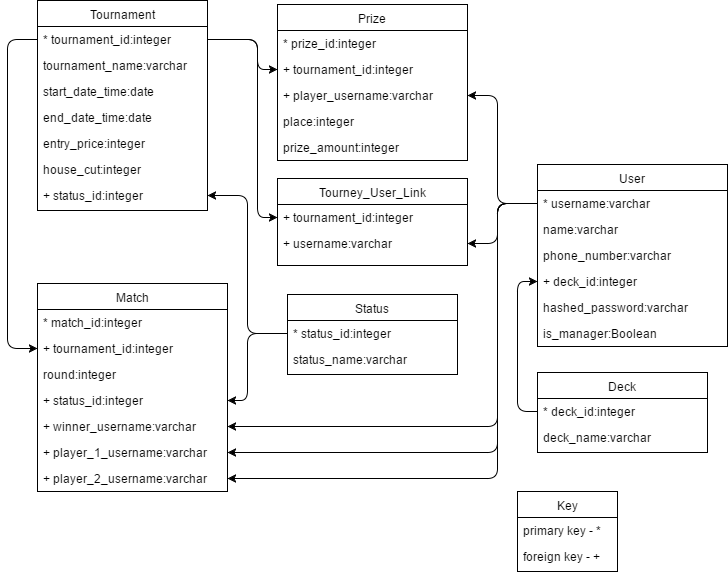

The diagram above was exported from draw.io. Its source (the exported page's mxGraphModel, read from the mxfile embedded in the PNG):
<mxGraphModel dx="704" dy="796" grid="1" gridSize="10" guides="1" tooltips="1" connect="1" arrows="1" fold="1" page="1" pageScale="1" pageWidth="1100" pageHeight="850" background="#ffffff" math="0" shadow="0">
  <root>
    <mxCell id="0" />
    <mxCell id="1" parent="0" />
    <mxCell id="2" value="Tournament" style="swimlane;html=1;fontStyle=0;childLayout=stackLayout;horizontal=1;startSize=26;fillColor=none;horizontalStack=0;resizeParent=1;resizeLast=0;collapsible=1;marginBottom=0;swimlaneFillColor=#ffffff;strokeColor=#000000;" vertex="1" parent="1">
      <mxGeometry x="190" y="70" width="170" height="210" as="geometry" />
    </mxCell>
    <mxCell id="3" value="* tournament_id:integer" style="text;html=1;strokeColor=none;fillColor=none;align=left;verticalAlign=top;spacingLeft=4;spacingRight=4;whiteSpace=wrap;overflow=hidden;rotatable=0;points=[[0,0.5],[1,0.5]];portConstraint=eastwest;" vertex="1" parent="2">
      <mxGeometry y="26" width="170" height="26" as="geometry" />
    </mxCell>
    <mxCell id="35" value="tournament_name:varchar" style="text;html=1;strokeColor=none;fillColor=none;align=left;verticalAlign=top;spacingLeft=4;spacingRight=4;whiteSpace=wrap;overflow=hidden;rotatable=0;points=[[0,0.5],[1,0.5]];portConstraint=eastwest;" vertex="1" parent="2">
      <mxGeometry y="52" width="170" height="26" as="geometry" />
    </mxCell>
    <mxCell id="4" value="start_date_time:date" style="text;html=1;strokeColor=none;fillColor=none;align=left;verticalAlign=top;spacingLeft=4;spacingRight=4;whiteSpace=wrap;overflow=hidden;rotatable=0;points=[[0,0.5],[1,0.5]];portConstraint=eastwest;" vertex="1" parent="2">
      <mxGeometry y="78" width="170" height="26" as="geometry" />
    </mxCell>
    <mxCell id="5" value="end_date_time:date" style="text;html=1;strokeColor=none;fillColor=none;align=left;verticalAlign=top;spacingLeft=4;spacingRight=4;whiteSpace=wrap;overflow=hidden;rotatable=0;points=[[0,0.5],[1,0.5]];portConstraint=eastwest;" vertex="1" parent="2">
      <mxGeometry y="104" width="170" height="26" as="geometry" />
    </mxCell>
    <mxCell id="7" value="entry_price:integer" style="text;html=1;strokeColor=none;fillColor=none;align=left;verticalAlign=top;spacingLeft=4;spacingRight=4;whiteSpace=wrap;overflow=hidden;rotatable=0;points=[[0,0.5],[1,0.5]];portConstraint=eastwest;" vertex="1" parent="2">
      <mxGeometry y="130" width="170" height="26" as="geometry" />
    </mxCell>
    <mxCell id="8" value="house_cut:integer" style="text;html=1;strokeColor=none;fillColor=none;align=left;verticalAlign=top;spacingLeft=4;spacingRight=4;whiteSpace=wrap;overflow=hidden;rotatable=0;points=[[0,0.5],[1,0.5]];portConstraint=eastwest;" vertex="1" parent="2">
      <mxGeometry y="156" width="170" height="26" as="geometry" />
    </mxCell>
    <mxCell id="10" value="+ status_id:integer" style="text;html=1;strokeColor=none;fillColor=none;align=left;verticalAlign=top;spacingLeft=4;spacingRight=4;whiteSpace=wrap;overflow=hidden;rotatable=0;points=[[0,0.5],[1,0.5]];portConstraint=eastwest;" vertex="1" parent="2">
      <mxGeometry y="182" width="170" height="26" as="geometry" />
    </mxCell>
    <mxCell id="19" value="Match" style="swimlane;html=1;fontStyle=0;childLayout=stackLayout;horizontal=1;startSize=26;fillColor=none;horizontalStack=0;resizeParent=1;resizeLast=0;collapsible=1;marginBottom=0;swimlaneFillColor=#ffffff;strokeColor=#000000;" vertex="1" parent="1">
      <mxGeometry x="190" y="353" width="190" height="208" as="geometry" />
    </mxCell>
    <mxCell id="20" value="* match_id:integer" style="text;html=1;strokeColor=none;fillColor=none;align=left;verticalAlign=top;spacingLeft=4;spacingRight=4;whiteSpace=wrap;overflow=hidden;rotatable=0;points=[[0,0.5],[1,0.5]];portConstraint=eastwest;" vertex="1" parent="19">
      <mxGeometry y="26" width="190" height="26" as="geometry" />
    </mxCell>
    <mxCell id="21" value="+ tournament_id:integer" style="text;html=1;strokeColor=none;fillColor=none;align=left;verticalAlign=top;spacingLeft=4;spacingRight=4;whiteSpace=wrap;overflow=hidden;rotatable=0;points=[[0,0.5],[1,0.5]];portConstraint=eastwest;" vertex="1" parent="19">
      <mxGeometry y="52" width="190" height="26" as="geometry" />
    </mxCell>
    <mxCell id="22" value="round:integer" style="text;html=1;strokeColor=none;fillColor=none;align=left;verticalAlign=top;spacingLeft=4;spacingRight=4;whiteSpace=wrap;overflow=hidden;rotatable=0;points=[[0,0.5],[1,0.5]];portConstraint=eastwest;" vertex="1" parent="19">
      <mxGeometry y="78" width="190" height="26" as="geometry" />
    </mxCell>
    <mxCell id="26" value="+ status_id:integer" style="text;html=1;strokeColor=none;fillColor=none;align=left;verticalAlign=top;spacingLeft=4;spacingRight=4;whiteSpace=wrap;overflow=hidden;rotatable=0;points=[[0,0.5],[1,0.5]];portConstraint=eastwest;" vertex="1" parent="19">
      <mxGeometry y="104" width="190" height="26" as="geometry" />
    </mxCell>
    <mxCell id="53" value="+ winner_username:varchar" style="text;html=1;strokeColor=none;fillColor=none;align=left;verticalAlign=top;spacingLeft=4;spacingRight=4;whiteSpace=wrap;overflow=hidden;rotatable=0;points=[[0,0.5],[1,0.5]];portConstraint=eastwest;" vertex="1" parent="19">
      <mxGeometry y="130" width="190" height="26" as="geometry" />
    </mxCell>
    <mxCell id="24" value="+ player_1_username:varchar" style="text;html=1;strokeColor=none;fillColor=none;align=left;verticalAlign=top;spacingLeft=4;spacingRight=4;whiteSpace=wrap;overflow=hidden;rotatable=0;points=[[0,0.5],[1,0.5]];portConstraint=eastwest;" vertex="1" parent="19">
      <mxGeometry y="156" width="190" height="26" as="geometry" />
    </mxCell>
    <mxCell id="25" value="+ player_2_username:varchar" style="text;html=1;strokeColor=none;fillColor=none;align=left;verticalAlign=top;spacingLeft=4;spacingRight=4;whiteSpace=wrap;overflow=hidden;rotatable=0;points=[[0,0.5],[1,0.5]];portConstraint=eastwest;" vertex="1" parent="19">
      <mxGeometry y="182" width="190" height="26" as="geometry" />
    </mxCell>
    <mxCell id="28" value="Status" style="swimlane;html=1;fontStyle=0;childLayout=stackLayout;horizontal=1;startSize=26;fillColor=none;horizontalStack=0;resizeParent=1;resizeLast=0;collapsible=1;marginBottom=0;swimlaneFillColor=#ffffff;strokeColor=#000000;" vertex="1" parent="1">
      <mxGeometry x="440" y="364" width="170" height="80" as="geometry" />
    </mxCell>
    <mxCell id="29" value="* status_id:integer" style="text;html=1;strokeColor=none;fillColor=none;align=left;verticalAlign=top;spacingLeft=4;spacingRight=4;whiteSpace=wrap;overflow=hidden;rotatable=0;points=[[0,0.5],[1,0.5]];portConstraint=eastwest;" vertex="1" parent="28">
      <mxGeometry y="26" width="170" height="26" as="geometry" />
    </mxCell>
    <mxCell id="30" value="status_name:varchar" style="text;html=1;strokeColor=none;fillColor=none;align=left;verticalAlign=top;spacingLeft=4;spacingRight=4;whiteSpace=wrap;overflow=hidden;rotatable=0;points=[[0,0.5],[1,0.5]];portConstraint=eastwest;" vertex="1" parent="28">
      <mxGeometry y="52" width="170" height="26" as="geometry" />
    </mxCell>
    <mxCell id="36" value="User" style="swimlane;html=1;fontStyle=0;childLayout=stackLayout;horizontal=1;startSize=26;fillColor=none;horizontalStack=0;resizeParent=1;resizeLast=0;collapsible=1;marginBottom=0;swimlaneFillColor=#ffffff;strokeColor=#000000;" vertex="1" parent="1">
      <mxGeometry x="690" y="234" width="190" height="182" as="geometry" />
    </mxCell>
    <mxCell id="37" value="* username:varchar" style="text;html=1;strokeColor=none;fillColor=none;align=left;verticalAlign=top;spacingLeft=4;spacingRight=4;whiteSpace=wrap;overflow=hidden;rotatable=0;points=[[0,0.5],[1,0.5]];portConstraint=eastwest;" vertex="1" parent="36">
      <mxGeometry y="26" width="190" height="26" as="geometry" />
    </mxCell>
    <mxCell id="38" value="name:varchar" style="text;html=1;strokeColor=none;fillColor=none;align=left;verticalAlign=top;spacingLeft=4;spacingRight=4;whiteSpace=wrap;overflow=hidden;rotatable=0;points=[[0,0.5],[1,0.5]];portConstraint=eastwest;" vertex="1" parent="36">
      <mxGeometry y="52" width="190" height="26" as="geometry" />
    </mxCell>
    <mxCell id="39" value="phone_number:varchar" style="text;html=1;strokeColor=none;fillColor=none;align=left;verticalAlign=top;spacingLeft=4;spacingRight=4;whiteSpace=wrap;overflow=hidden;rotatable=0;points=[[0,0.5],[1,0.5]];portConstraint=eastwest;" vertex="1" parent="36">
      <mxGeometry y="78" width="190" height="26" as="geometry" />
    </mxCell>
    <mxCell id="40" value="+ deck_id:integer" style="text;html=1;strokeColor=none;fillColor=none;align=left;verticalAlign=top;spacingLeft=4;spacingRight=4;whiteSpace=wrap;overflow=hidden;rotatable=0;points=[[0,0.5],[1,0.5]];portConstraint=eastwest;" vertex="1" parent="36">
      <mxGeometry y="104" width="190" height="26" as="geometry" />
    </mxCell>
    <mxCell id="41" value="hashed_password:varchar" style="text;html=1;strokeColor=none;fillColor=none;align=left;verticalAlign=top;spacingLeft=4;spacingRight=4;whiteSpace=wrap;overflow=hidden;rotatable=0;points=[[0,0.5],[1,0.5]];portConstraint=eastwest;" vertex="1" parent="36">
      <mxGeometry y="130" width="190" height="26" as="geometry" />
    </mxCell>
    <mxCell id="42" value="is_manager:Boolean" style="text;html=1;strokeColor=none;fillColor=none;align=left;verticalAlign=top;spacingLeft=4;spacingRight=4;whiteSpace=wrap;overflow=hidden;rotatable=0;points=[[0,0.5],[1,0.5]];portConstraint=eastwest;" vertex="1" parent="36">
      <mxGeometry y="156" width="190" height="26" as="geometry" />
    </mxCell>
    <mxCell id="43" value="Deck" style="swimlane;html=1;fontStyle=0;childLayout=stackLayout;horizontal=1;startSize=26;fillColor=none;horizontalStack=0;resizeParent=1;resizeLast=0;collapsible=1;marginBottom=0;swimlaneFillColor=#ffffff;strokeColor=#000000;" vertex="1" parent="1">
      <mxGeometry x="690" y="442" width="170" height="80" as="geometry" />
    </mxCell>
    <mxCell id="44" value="* deck_id:integer" style="text;html=1;strokeColor=none;fillColor=none;align=left;verticalAlign=top;spacingLeft=4;spacingRight=4;whiteSpace=wrap;overflow=hidden;rotatable=0;points=[[0,0.5],[1,0.5]];portConstraint=eastwest;" vertex="1" parent="43">
      <mxGeometry y="26" width="170" height="26" as="geometry" />
    </mxCell>
    <mxCell id="45" value="deck_name:varchar" style="text;html=1;strokeColor=none;fillColor=none;align=left;verticalAlign=top;spacingLeft=4;spacingRight=4;whiteSpace=wrap;overflow=hidden;rotatable=0;points=[[0,0.5],[1,0.5]];portConstraint=eastwest;" vertex="1" parent="43">
      <mxGeometry y="52" width="170" height="26" as="geometry" />
    </mxCell>
    <mxCell id="46" value="Tourney_User_Link" style="swimlane;html=1;fontStyle=0;childLayout=stackLayout;horizontal=1;startSize=26;fillColor=none;horizontalStack=0;resizeParent=1;resizeLast=0;collapsible=1;marginBottom=0;swimlaneFillColor=#ffffff;strokeColor=#000000;" vertex="1" parent="1">
      <mxGeometry x="430" y="248" width="190" height="87" as="geometry" />
    </mxCell>
    <mxCell id="47" value="+ tournament_id:integer" style="text;html=1;strokeColor=none;fillColor=none;align=left;verticalAlign=top;spacingLeft=4;spacingRight=4;whiteSpace=wrap;overflow=hidden;rotatable=0;points=[[0,0.5],[1,0.5]];portConstraint=eastwest;" vertex="1" parent="46">
      <mxGeometry y="26" width="190" height="26" as="geometry" />
    </mxCell>
    <mxCell id="48" value="+ username:varchar" style="text;html=1;strokeColor=none;fillColor=none;align=left;verticalAlign=top;spacingLeft=4;spacingRight=4;whiteSpace=wrap;overflow=hidden;rotatable=0;points=[[0,0.5],[1,0.5]];portConstraint=eastwest;" vertex="1" parent="46">
      <mxGeometry y="52" width="190" height="26" as="geometry" />
    </mxCell>
    <mxCell id="54" value="Prize" style="swimlane;html=1;fontStyle=0;childLayout=stackLayout;horizontal=1;startSize=26;fillColor=none;horizontalStack=0;resizeParent=1;resizeLast=0;collapsible=1;marginBottom=0;swimlaneFillColor=#ffffff;strokeColor=#000000;" vertex="1" parent="1">
      <mxGeometry x="430" y="74" width="190" height="156" as="geometry" />
    </mxCell>
    <mxCell id="55" value="* prize_id:integer" style="text;html=1;strokeColor=none;fillColor=none;align=left;verticalAlign=top;spacingLeft=4;spacingRight=4;whiteSpace=wrap;overflow=hidden;rotatable=0;points=[[0,0.5],[1,0.5]];portConstraint=eastwest;" vertex="1" parent="54">
      <mxGeometry y="26" width="190" height="26" as="geometry" />
    </mxCell>
    <mxCell id="56" value="+ tournament_id:integer" style="text;html=1;strokeColor=none;fillColor=none;align=left;verticalAlign=top;spacingLeft=4;spacingRight=4;whiteSpace=wrap;overflow=hidden;rotatable=0;points=[[0,0.5],[1,0.5]];portConstraint=eastwest;" vertex="1" parent="54">
      <mxGeometry y="52" width="190" height="26" as="geometry" />
    </mxCell>
    <mxCell id="57" value="+ player_username:varchar" style="text;html=1;strokeColor=none;fillColor=none;align=left;verticalAlign=top;spacingLeft=4;spacingRight=4;whiteSpace=wrap;overflow=hidden;rotatable=0;points=[[0,0.5],[1,0.5]];portConstraint=eastwest;" vertex="1" parent="54">
      <mxGeometry y="78" width="190" height="26" as="geometry" />
    </mxCell>
    <mxCell id="58" value="place:integer" style="text;html=1;strokeColor=none;fillColor=none;align=left;verticalAlign=top;spacingLeft=4;spacingRight=4;whiteSpace=wrap;overflow=hidden;rotatable=0;points=[[0,0.5],[1,0.5]];portConstraint=eastwest;" vertex="1" parent="54">
      <mxGeometry y="104" width="190" height="26" as="geometry" />
    </mxCell>
    <mxCell id="59" value="prize_amount:integer" style="text;html=1;strokeColor=none;fillColor=none;align=left;verticalAlign=top;spacingLeft=4;spacingRight=4;whiteSpace=wrap;overflow=hidden;rotatable=0;points=[[0,0.5],[1,0.5]];portConstraint=eastwest;" vertex="1" parent="54">
      <mxGeometry y="130" width="190" height="26" as="geometry" />
    </mxCell>
    <mxCell id="62" value="Key" style="swimlane;html=1;fontStyle=0;childLayout=stackLayout;horizontal=1;startSize=26;fillColor=none;horizontalStack=0;resizeParent=1;resizeLast=0;collapsible=1;marginBottom=0;swimlaneFillColor=#ffffff;strokeColor=#000000;" vertex="1" parent="1">
      <mxGeometry x="670" y="561" width="100" height="80" as="geometry" />
    </mxCell>
    <mxCell id="63" value="primary key - *" style="text;html=1;strokeColor=none;fillColor=none;align=left;verticalAlign=top;spacingLeft=4;spacingRight=4;whiteSpace=wrap;overflow=hidden;rotatable=0;points=[[0,0.5],[1,0.5]];portConstraint=eastwest;" vertex="1" parent="62">
      <mxGeometry y="26" width="100" height="26" as="geometry" />
    </mxCell>
    <mxCell id="64" value="foreign key - +" style="text;html=1;strokeColor=none;fillColor=none;align=left;verticalAlign=top;spacingLeft=4;spacingRight=4;whiteSpace=wrap;overflow=hidden;rotatable=0;points=[[0,0.5],[1,0.5]];portConstraint=eastwest;" vertex="1" parent="62">
      <mxGeometry y="52" width="100" height="26" as="geometry" />
    </mxCell>
    <mxCell id="70" value="" style="edgeStyle=elbowEdgeStyle;elbow=horizontal;endArrow=classic;html=1;entryX=1;entryY=0.5;exitX=0;exitY=0.5;" edge="1" parent="1" source="37" target="57">
      <mxGeometry width="50" height="50" relative="1" as="geometry">
        <mxPoint x="680" y="190" as="sourcePoint" />
        <mxPoint x="730" y="140" as="targetPoint" />
        <Array as="points">
          <mxPoint x="650" y="220" />
        </Array>
      </mxGeometry>
    </mxCell>
    <mxCell id="71" value="" style="edgeStyle=elbowEdgeStyle;elbow=horizontal;endArrow=classic;html=1;entryX=1;entryY=0.5;exitX=0;exitY=0.5;" edge="1" parent="1" source="37" target="24">
      <mxGeometry x="630" y="175" width="50" height="50" as="geometry">
        <mxPoint x="700" y="283" as="sourcePoint" />
        <mxPoint x="630" y="175" as="targetPoint" />
        <Array as="points">
          <mxPoint x="650" y="380" />
        </Array>
      </mxGeometry>
    </mxCell>
    <mxCell id="72" value="" style="edgeStyle=elbowEdgeStyle;elbow=horizontal;endArrow=classic;html=1;entryX=1;entryY=0.5;exitX=0;exitY=0.5;" edge="1" parent="1" source="37" target="25">
      <mxGeometry x="640" y="185" width="50" height="50" as="geometry">
        <mxPoint x="700" y="283" as="sourcePoint" />
        <mxPoint x="390" y="480" as="targetPoint" />
        <Array as="points">
          <mxPoint x="650" y="370" />
        </Array>
      </mxGeometry>
    </mxCell>
    <mxCell id="73" value="" style="edgeStyle=elbowEdgeStyle;elbow=horizontal;endArrow=classic;html=1;entryX=1;entryY=0.5;exitX=0;exitY=0.5;" edge="1" parent="1" source="29" target="10">
      <mxGeometry width="50" height="50" relative="1" as="geometry">
        <mxPoint x="360" y="342" as="sourcePoint" />
        <mxPoint x="410" y="292" as="targetPoint" />
        <Array as="points">
          <mxPoint x="400" y="350" />
        </Array>
      </mxGeometry>
    </mxCell>
    <mxCell id="74" value="" style="edgeStyle=elbowEdgeStyle;elbow=horizontal;endArrow=classic;html=1;entryX=0;entryY=0.5;exitX=0;exitY=0.5;" edge="1" parent="1" source="44" target="40">
      <mxGeometry width="50" height="50" relative="1" as="geometry">
        <mxPoint x="585" y="573" as="sourcePoint" />
        <mxPoint x="635" y="523" as="targetPoint" />
        <Array as="points">
          <mxPoint x="670" y="420" />
        </Array>
      </mxGeometry>
    </mxCell>
    <mxCell id="75" value="" style="edgeStyle=elbowEdgeStyle;elbow=horizontal;endArrow=classic;html=1;entryX=1;entryY=0.5;exitX=0;exitY=0.5;" edge="1" parent="1" source="37" target="53">
      <mxGeometry x="640" y="185" width="50" height="50" as="geometry">
        <mxPoint x="700" y="283" as="sourcePoint" />
        <mxPoint x="390" y="532" as="targetPoint" />
        <Array as="points">
          <mxPoint x="650" y="390" />
        </Array>
      </mxGeometry>
    </mxCell>
    <mxCell id="76" value="" style="edgeStyle=elbowEdgeStyle;elbow=horizontal;endArrow=classic;html=1;entryX=1;entryY=0.5;exitX=0;exitY=0.5;" edge="1" parent="1" source="29" target="26">
      <mxGeometry width="50" height="50" relative="1" as="geometry">
        <mxPoint x="370" y="660" as="sourcePoint" />
        <mxPoint x="420" y="610" as="targetPoint" />
        <Array as="points">
          <mxPoint x="400" y="430" />
        </Array>
      </mxGeometry>
    </mxCell>
    <mxCell id="77" value="" style="edgeStyle=elbowEdgeStyle;elbow=horizontal;endArrow=classic;html=1;exitX=0;exitY=0.5;" edge="1" parent="1" source="37" target="48">
      <mxGeometry x="630" y="175" width="50" height="50" as="geometry">
        <mxPoint x="700" y="283" as="sourcePoint" />
        <mxPoint x="630" y="175" as="targetPoint" />
        <Array as="points">
          <mxPoint x="650" y="280" />
        </Array>
      </mxGeometry>
    </mxCell>
    <mxCell id="78" value="" style="edgeStyle=elbowEdgeStyle;elbow=horizontal;endArrow=classic;html=1;entryX=0;entryY=0.5;exitX=0;exitY=0.5;" edge="1" parent="1" source="3" target="21">
      <mxGeometry width="50" height="50" relative="1" as="geometry">
        <mxPoint x="120" y="190" as="sourcePoint" />
        <mxPoint x="170" y="140" as="targetPoint" />
        <Array as="points">
          <mxPoint x="160" y="264" />
        </Array>
      </mxGeometry>
    </mxCell>
    <mxCell id="79" value="" style="edgeStyle=elbowEdgeStyle;elbow=horizontal;endArrow=classic;html=1;exitX=1;exitY=0.5;entryX=0;entryY=0.5;" edge="1" parent="1" source="3" target="47">
      <mxGeometry width="50" height="50" relative="1" as="geometry">
        <mxPoint x="370" y="80" as="sourcePoint" />
        <mxPoint x="420" y="30" as="targetPoint" />
        <Array as="points">
          <mxPoint x="410" y="210" />
        </Array>
      </mxGeometry>
    </mxCell>
    <mxCell id="80" value="" style="edgeStyle=elbowEdgeStyle;elbow=horizontal;endArrow=classic;html=1;exitX=1;exitY=0.5;entryX=0;entryY=0.5;" edge="1" parent="1" source="3" target="56">
      <mxGeometry x="370" y="119" width="50" height="50" as="geometry">
        <mxPoint x="370" y="119" as="sourcePoint" />
        <mxPoint x="440" y="297" as="targetPoint" />
        <Array as="points">
          <mxPoint x="410" y="130" />
        </Array>
      </mxGeometry>
    </mxCell>
  </root>
</mxGraphModel>